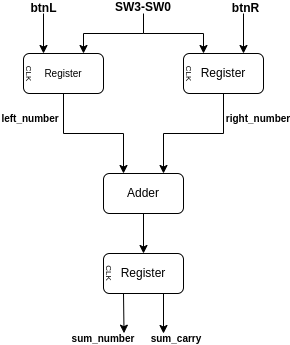

The diagram above was exported from draw.io. Its source (the exported page's mxGraphModel, read from the mxfile embedded in the PNG):
<mxGraphModel dx="885" dy="550" grid="1" gridSize="10" guides="1" tooltips="1" connect="1" arrows="1" fold="1" page="1" pageScale="1" pageWidth="850" pageHeight="1100" math="0" shadow="0">
  <root>
    <mxCell id="0" />
    <mxCell id="1" parent="0" />
    <mxCell id="doTc413piBjujDdrzZQm-13" value="&lt;b&gt;btnL&lt;/b&gt;" style="text;html=1;strokeColor=none;fillColor=none;align=center;verticalAlign=middle;whiteSpace=wrap;rounded=0;" parent="1" vertex="1">
      <mxGeometry x="202.5" y="310" width="35" height="10" as="geometry" />
    </mxCell>
    <mxCell id="doTc413piBjujDdrzZQm-15" value="&lt;b&gt;btnR&lt;/b&gt;" style="text;html=1;strokeColor=none;fillColor=none;align=center;verticalAlign=middle;whiteSpace=wrap;rounded=0;" parent="1" vertex="1">
      <mxGeometry x="405" y="310" width="35" height="10" as="geometry" />
    </mxCell>
    <mxCell id="doTc413piBjujDdrzZQm-20" value="&lt;font style=&quot;font-size: 10px&quot;&gt;Register&lt;/font&gt;" style="rounded=1;whiteSpace=wrap;html=1;" parent="1" vertex="1">
      <mxGeometry x="200" y="360" width="80" height="40" as="geometry" />
    </mxCell>
    <mxCell id="doTc413piBjujDdrzZQm-21" value="&lt;b&gt;SW3-SW0&lt;br&gt;&lt;/b&gt;" style="text;html=1;strokeColor=none;fillColor=none;align=center;verticalAlign=middle;whiteSpace=wrap;rounded=0;" parent="1" vertex="1">
      <mxGeometry x="290" y="307.5" width="60" height="12.5" as="geometry" />
    </mxCell>
    <mxCell id="doTc413piBjujDdrzZQm-32" value="" style="endArrow=none;html=1;rounded=0;" parent="1" edge="1">
      <mxGeometry width="50" height="50" relative="1" as="geometry">
        <mxPoint x="260" y="340" as="sourcePoint" />
        <mxPoint x="320" y="340" as="targetPoint" />
      </mxGeometry>
    </mxCell>
    <mxCell id="doTc413piBjujDdrzZQm-36" value="" style="endArrow=none;html=1;rounded=0;" parent="1" edge="1">
      <mxGeometry width="50" height="50" relative="1" as="geometry">
        <mxPoint x="320" y="340" as="sourcePoint" />
        <mxPoint x="380" y="340" as="targetPoint" />
      </mxGeometry>
    </mxCell>
    <mxCell id="doTc413piBjujDdrzZQm-39" value="Register" style="rounded=1;whiteSpace=wrap;html=1;" parent="1" vertex="1">
      <mxGeometry x="360" y="360" width="80" height="40" as="geometry" />
    </mxCell>
    <mxCell id="doTc413piBjujDdrzZQm-45" value="" style="endArrow=none;html=1;rounded=0;" parent="1" edge="1">
      <mxGeometry width="50" height="50" relative="1" as="geometry">
        <mxPoint x="320" y="340" as="sourcePoint" />
        <mxPoint x="320" y="320" as="targetPoint" />
      </mxGeometry>
    </mxCell>
    <mxCell id="doTc413piBjujDdrzZQm-46" value="Register" style="rounded=1;whiteSpace=wrap;html=1;" parent="1" vertex="1">
      <mxGeometry x="280" y="560" width="80" height="40" as="geometry" />
    </mxCell>
    <mxCell id="doTc413piBjujDdrzZQm-47" value="Adder" style="rounded=1;whiteSpace=wrap;html=1;" parent="1" vertex="1">
      <mxGeometry x="280" y="480" width="80" height="40" as="geometry" />
    </mxCell>
    <mxCell id="doTc413piBjujDdrzZQm-48" value="" style="endArrow=none;html=1;rounded=0;entryX=0.5;entryY=1;entryDx=0;entryDy=0;" parent="1" target="doTc413piBjujDdrzZQm-20" edge="1">
      <mxGeometry width="50" height="50" relative="1" as="geometry">
        <mxPoint x="240" y="440" as="sourcePoint" />
        <mxPoint x="265" y="425" as="targetPoint" />
      </mxGeometry>
    </mxCell>
    <mxCell id="doTc413piBjujDdrzZQm-53" value="" style="endArrow=none;html=1;rounded=0;" parent="1" edge="1">
      <mxGeometry width="50" height="50" relative="1" as="geometry">
        <mxPoint x="340" y="440" as="sourcePoint" />
        <mxPoint x="400" y="440" as="targetPoint" />
      </mxGeometry>
    </mxCell>
    <mxCell id="doTc413piBjujDdrzZQm-67" value="&lt;b&gt;left_number&lt;/b&gt;" style="text;html=1;strokeColor=none;fillColor=none;align=center;verticalAlign=middle;whiteSpace=wrap;rounded=0;fontSize=10;" parent="1" vertex="1">
      <mxGeometry x="177.5" y="420" width="60" height="10" as="geometry" />
    </mxCell>
    <mxCell id="doTc413piBjujDdrzZQm-68" value="&lt;b&gt;right_number&lt;/b&gt;" style="text;html=1;strokeColor=none;fillColor=none;align=center;verticalAlign=middle;whiteSpace=wrap;rounded=0;fontSize=10;" parent="1" vertex="1">
      <mxGeometry x="405" y="420" width="60" height="10" as="geometry" />
    </mxCell>
    <mxCell id="doTc413piBjujDdrzZQm-82" value="" style="endArrow=none;html=1;rounded=0;fontSize=10;entryX=0.5;entryY=1;entryDx=0;entryDy=0;" parent="1" target="doTc413piBjujDdrzZQm-39" edge="1">
      <mxGeometry width="50" height="50" relative="1" as="geometry">
        <mxPoint x="400" y="440" as="sourcePoint" />
        <mxPoint x="480" y="500" as="targetPoint" />
      </mxGeometry>
    </mxCell>
    <mxCell id="doTc413piBjujDdrzZQm-83" value="" style="endArrow=none;html=1;rounded=0;fontSize=10;" parent="1" edge="1">
      <mxGeometry width="50" height="50" relative="1" as="geometry">
        <mxPoint x="240" y="440" as="sourcePoint" />
        <mxPoint x="300" y="440" as="targetPoint" />
      </mxGeometry>
    </mxCell>
    <mxCell id="doTc413piBjujDdrzZQm-85" value="&lt;b&gt;sum_number&lt;/b&gt;" style="text;html=1;strokeColor=none;fillColor=none;align=center;verticalAlign=middle;whiteSpace=wrap;rounded=0;fontSize=10;" parent="1" vertex="1">
      <mxGeometry x="250" y="640" width="60" height="10" as="geometry" />
    </mxCell>
    <mxCell id="doTc413piBjujDdrzZQm-88" value="&lt;b&gt;sum_carry&lt;/b&gt;" style="text;html=1;strokeColor=none;fillColor=none;align=center;verticalAlign=middle;whiteSpace=wrap;rounded=0;fontSize=10;" parent="1" vertex="1">
      <mxGeometry x="327.5" y="640" width="50" height="10" as="geometry" />
    </mxCell>
    <mxCell id="doTc413piBjujDdrzZQm-116" value="" style="endArrow=classic;html=1;rounded=0;fontSize=10;exitX=0.5;exitY=1;exitDx=0;exitDy=0;entryX=0.25;entryY=0;entryDx=0;entryDy=0;" parent="1" source="doTc413piBjujDdrzZQm-13" target="doTc413piBjujDdrzZQm-20" edge="1">
      <mxGeometry width="50" height="50" relative="1" as="geometry">
        <mxPoint x="430" y="380" as="sourcePoint" />
        <mxPoint x="480" y="330" as="targetPoint" />
      </mxGeometry>
    </mxCell>
    <mxCell id="doTc413piBjujDdrzZQm-117" value="" style="endArrow=classic;html=1;rounded=0;fontSize=10;exitX=0.5;exitY=1;exitDx=0;exitDy=0;entryX=0.25;entryY=0;entryDx=0;entryDy=0;" parent="1" edge="1">
      <mxGeometry width="50" height="50" relative="1" as="geometry">
        <mxPoint x="420" y="320" as="sourcePoint" />
        <mxPoint x="420" y="360" as="targetPoint" />
      </mxGeometry>
    </mxCell>
    <mxCell id="doTc413piBjujDdrzZQm-118" value="" style="endArrow=classic;html=1;rounded=0;fontSize=10;entryX=0.75;entryY=0;entryDx=0;entryDy=0;" parent="1" target="doTc413piBjujDdrzZQm-20" edge="1">
      <mxGeometry width="50" height="50" relative="1" as="geometry">
        <mxPoint x="260" y="340" as="sourcePoint" />
        <mxPoint x="480" y="410" as="targetPoint" />
      </mxGeometry>
    </mxCell>
    <mxCell id="doTc413piBjujDdrzZQm-120" value="" style="endArrow=classic;html=1;rounded=0;fontSize=10;entryX=0.25;entryY=0;entryDx=0;entryDy=0;" parent="1" target="doTc413piBjujDdrzZQm-39" edge="1">
      <mxGeometry width="50" height="50" relative="1" as="geometry">
        <mxPoint x="380" y="340" as="sourcePoint" />
        <mxPoint x="480" y="410" as="targetPoint" />
      </mxGeometry>
    </mxCell>
    <mxCell id="doTc413piBjujDdrzZQm-121" value="" style="endArrow=classic;html=1;rounded=0;fontSize=10;entryX=0.25;entryY=0;entryDx=0;entryDy=0;" parent="1" target="doTc413piBjujDdrzZQm-47" edge="1">
      <mxGeometry width="50" height="50" relative="1" as="geometry">
        <mxPoint x="300" y="440" as="sourcePoint" />
        <mxPoint x="480" y="410" as="targetPoint" />
      </mxGeometry>
    </mxCell>
    <mxCell id="doTc413piBjujDdrzZQm-122" value="" style="endArrow=classic;html=1;rounded=0;fontSize=10;entryX=0.75;entryY=0;entryDx=0;entryDy=0;" parent="1" target="doTc413piBjujDdrzZQm-47" edge="1">
      <mxGeometry width="50" height="50" relative="1" as="geometry">
        <mxPoint x="340" y="440" as="sourcePoint" />
        <mxPoint x="480" y="410" as="targetPoint" />
      </mxGeometry>
    </mxCell>
    <mxCell id="doTc413piBjujDdrzZQm-123" value="" style="endArrow=classic;html=1;rounded=0;fontSize=10;entryX=0.5;entryY=0;entryDx=0;entryDy=0;exitX=0.5;exitY=1;exitDx=0;exitDy=0;" parent="1" source="doTc413piBjujDdrzZQm-47" target="doTc413piBjujDdrzZQm-46" edge="1">
      <mxGeometry width="50" height="50" relative="1" as="geometry">
        <mxPoint x="430" y="460" as="sourcePoint" />
        <mxPoint x="480" y="410" as="targetPoint" />
      </mxGeometry>
    </mxCell>
    <mxCell id="doTc413piBjujDdrzZQm-124" value="" style="endArrow=classic;html=1;rounded=0;fontSize=10;exitX=0.75;exitY=1;exitDx=0;exitDy=0;entryX=0.25;entryY=0;entryDx=0;entryDy=0;" parent="1" source="doTc413piBjujDdrzZQm-46" target="doTc413piBjujDdrzZQm-88" edge="1">
      <mxGeometry width="50" height="50" relative="1" as="geometry">
        <mxPoint x="430" y="490" as="sourcePoint" />
        <mxPoint x="450" y="590" as="targetPoint" />
      </mxGeometry>
    </mxCell>
    <mxCell id="doTc413piBjujDdrzZQm-125" value="" style="endArrow=classic;html=1;rounded=0;fontSize=10;exitX=0.25;exitY=1;exitDx=0;exitDy=0;entryX=0.842;entryY=-0.034;entryDx=0;entryDy=0;entryPerimeter=0;" parent="1" source="doTc413piBjujDdrzZQm-46" target="doTc413piBjujDdrzZQm-85" edge="1">
      <mxGeometry width="50" height="50" relative="1" as="geometry">
        <mxPoint x="430" y="490" as="sourcePoint" />
        <mxPoint x="470" y="580" as="targetPoint" />
      </mxGeometry>
    </mxCell>
    <mxCell id="doTc413piBjujDdrzZQm-146" value="&lt;font style=&quot;font-size: 8px&quot;&gt;CLK&lt;/font&gt;" style="text;html=1;strokeColor=none;fillColor=none;align=center;verticalAlign=middle;whiteSpace=wrap;rounded=0;fontSize=10;rotation=90;" parent="1" vertex="1">
      <mxGeometry x="196.5" y="375" width="20" height="10" as="geometry" />
    </mxCell>
    <mxCell id="doTc413piBjujDdrzZQm-148" value="&lt;font style=&quot;font-size: 8px&quot;&gt;CLK&lt;/font&gt;" style="text;html=1;strokeColor=none;fillColor=none;align=center;verticalAlign=middle;whiteSpace=wrap;rounded=0;fontSize=10;rotation=90;" parent="1" vertex="1">
      <mxGeometry x="356.5" y="375" width="20" height="10" as="geometry" />
    </mxCell>
    <mxCell id="doTc413piBjujDdrzZQm-150" value="&lt;font style=&quot;font-size: 8px&quot;&gt;CLK&lt;/font&gt;" style="text;html=1;strokeColor=none;fillColor=none;align=center;verticalAlign=middle;whiteSpace=wrap;rounded=0;fontSize=10;rotation=90;" parent="1" vertex="1">
      <mxGeometry x="277" y="575" width="20" height="10" as="geometry" />
    </mxCell>
  </root>
</mxGraphModel>